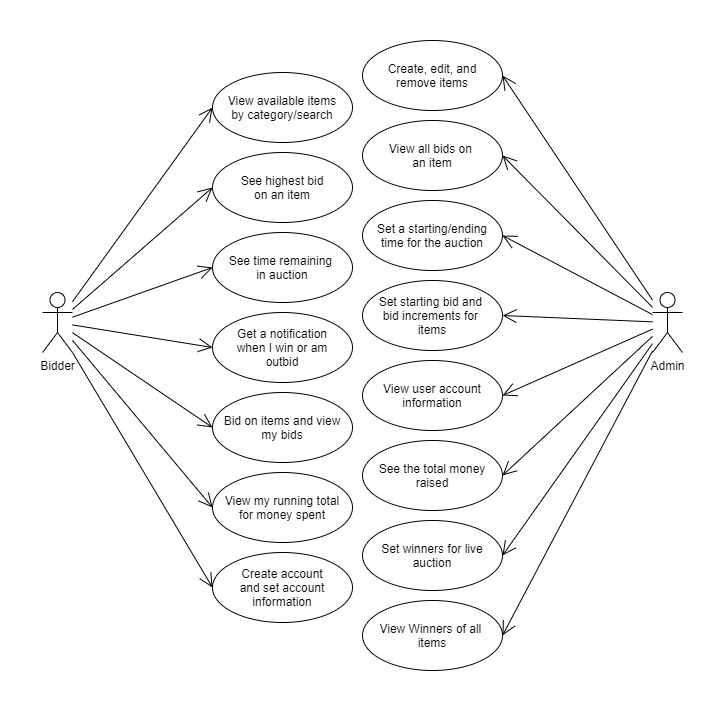

The diagram above was exported from draw.io. Its source (the exported page's mxGraphModel, read from the mxfile embedded in the PNG):
<mxGraphModel dx="1248" dy="706" grid="1" gridSize="10" guides="1" tooltips="1" connect="1" arrows="1" fold="1" page="1" pageScale="1" pageWidth="1169" pageHeight="826" background="#ffffff" math="0" shadow="0">
  <root>
    <mxCell id="0" />
    <mxCell id="1" parent="0" />
    <mxCell id="XGfoWVcaB37uWAsh4kn9-1" value="Admin" style="shape=umlActor;verticalLabelPosition=bottom;labelBackgroundColor=#ffffff;verticalAlign=top;html=1;outlineConnect=0;labelPosition=center;align=center;" parent="1" vertex="1">
      <mxGeometry x="690" y="350" width="30" height="60" as="geometry" />
    </mxCell>
    <mxCell id="XGfoWVcaB37uWAsh4kn9-10" value="Bidder" style="shape=umlActor;verticalLabelPosition=bottom;labelBackgroundColor=#ffffff;verticalAlign=top;html=1;outlineConnect=0;fontStyle=0;labelPosition=center;align=center;" parent="1" vertex="1">
      <mxGeometry x="80" y="350" width="30" height="60" as="geometry" />
    </mxCell>
    <mxCell id="XGfoWVcaB37uWAsh4kn9-15" value="View available items&lt;br&gt;by category/search" style="ellipse;whiteSpace=wrap;html=1;" parent="1" vertex="1">
      <mxGeometry x="250" y="130" width="140" height="70" as="geometry" />
    </mxCell>
    <mxCell id="XGfoWVcaB37uWAsh4kn9-16" value="" style="endArrow=open;endFill=1;endSize=12;html=1;entryX=0;entryY=0.5;entryDx=0;entryDy=0;" parent="1" edge="1" target="XGfoWVcaB37uWAsh4kn9-15" source="XGfoWVcaB37uWAsh4kn9-10">
      <mxGeometry width="160" relative="1" as="geometry">
        <mxPoint x="110" y="350" as="sourcePoint" />
        <mxPoint x="240" y="180" as="targetPoint" />
        <Array as="points" />
      </mxGeometry>
    </mxCell>
    <mxCell id="XGfoWVcaB37uWAsh4kn9-17" value="See highest bid&lt;br&gt;on an item" style="ellipse;whiteSpace=wrap;html=1;" parent="1" vertex="1">
      <mxGeometry x="250" y="210" width="140" height="70" as="geometry" />
    </mxCell>
    <mxCell id="XGfoWVcaB37uWAsh4kn9-18" value="See time remaining&amp;nbsp;&lt;br&gt;in auction" style="ellipse;whiteSpace=wrap;html=1;" parent="1" vertex="1">
      <mxGeometry x="250" y="290" width="140" height="70" as="geometry" />
    </mxCell>
    <mxCell id="XGfoWVcaB37uWAsh4kn9-19" value="" style="endArrow=open;endFill=1;endSize=12;html=1;entryX=1;entryY=0.5;entryDx=0;entryDy=0;" parent="1" edge="1" target="XGfoWVcaB37uWAsh4kn9-20" source="XGfoWVcaB37uWAsh4kn9-1">
      <mxGeometry width="160" relative="1" as="geometry">
        <mxPoint x="690" y="350" as="sourcePoint" />
        <mxPoint x="550" y="180" as="targetPoint" />
      </mxGeometry>
    </mxCell>
    <mxCell id="XGfoWVcaB37uWAsh4kn9-20" value="Create, edit, and&lt;br&gt;remove items" style="ellipse;whiteSpace=wrap;html=1;" parent="1" vertex="1">
      <mxGeometry x="400" y="98" width="140" height="70" as="geometry" />
    </mxCell>
    <mxCell id="XGfoWVcaB37uWAsh4kn9-21" value="View all bids on&amp;nbsp;&lt;br&gt;an item" style="ellipse;whiteSpace=wrap;html=1;" parent="1" vertex="1">
      <mxGeometry x="400" y="178" width="140" height="70" as="geometry" />
    </mxCell>
    <mxCell id="XGfoWVcaB37uWAsh4kn9-22" value="Set a starting/ending&lt;br&gt;time for the auction" style="ellipse;whiteSpace=wrap;html=1;" parent="1" vertex="1">
      <mxGeometry x="400" y="258" width="140" height="70" as="geometry" />
    </mxCell>
    <mxCell id="XGfoWVcaB37uWAsh4kn9-23" value="Get a notification&lt;br&gt;when I win or am&lt;br&gt;outbid" style="ellipse;whiteSpace=wrap;html=1;" parent="1" vertex="1">
      <mxGeometry x="250" y="370" width="140" height="70" as="geometry" />
    </mxCell>
    <mxCell id="XGfoWVcaB37uWAsh4kn9-24" value="Set starting bid and&amp;nbsp;&lt;br&gt;bid increments for&amp;nbsp;&lt;br&gt;items" style="ellipse;whiteSpace=wrap;html=1;" parent="1" vertex="1">
      <mxGeometry x="400" y="338" width="140" height="70" as="geometry" />
    </mxCell>
    <mxCell id="XGfoWVcaB37uWAsh4kn9-25" value="" style="endArrow=open;endFill=1;endSize=12;html=1;entryX=0;entryY=0.5;entryDx=0;entryDy=0;" parent="1" edge="1" target="XGfoWVcaB37uWAsh4kn9-17" source="XGfoWVcaB37uWAsh4kn9-10">
      <mxGeometry width="160" relative="1" as="geometry">
        <mxPoint x="120" y="360" as="sourcePoint" />
        <mxPoint x="240" y="250" as="targetPoint" />
      </mxGeometry>
    </mxCell>
    <mxCell id="XGfoWVcaB37uWAsh4kn9-26" value="" style="endArrow=open;endFill=1;endSize=12;html=1;entryX=0;entryY=0.5;entryDx=0;entryDy=0;" parent="1" edge="1" target="XGfoWVcaB37uWAsh4kn9-18" source="XGfoWVcaB37uWAsh4kn9-10">
      <mxGeometry width="160" relative="1" as="geometry">
        <mxPoint x="90" y="380" as="sourcePoint" />
        <mxPoint x="240" y="330" as="targetPoint" />
      </mxGeometry>
    </mxCell>
    <mxCell id="XGfoWVcaB37uWAsh4kn9-27" value="" style="endArrow=open;endFill=1;endSize=12;html=1;entryX=0;entryY=0.5;entryDx=0;entryDy=0;" parent="1" edge="1" target="Wk1rx66OlqcAeUAN-BU9-1" source="XGfoWVcaB37uWAsh4kn9-10">
      <mxGeometry width="160" relative="1" as="geometry">
        <mxPoint x="120" y="410" as="sourcePoint" />
        <mxPoint x="240" y="480" as="targetPoint" />
      </mxGeometry>
    </mxCell>
    <mxCell id="XGfoWVcaB37uWAsh4kn9-28" value="" style="endArrow=open;endFill=1;endSize=12;html=1;entryX=1;entryY=0.5;entryDx=0;entryDy=0;" parent="1" edge="1" target="XGfoWVcaB37uWAsh4kn9-21" source="XGfoWVcaB37uWAsh4kn9-1">
      <mxGeometry width="160" relative="1" as="geometry">
        <mxPoint x="680" y="390" as="sourcePoint" />
        <mxPoint x="550" y="250" as="targetPoint" />
      </mxGeometry>
    </mxCell>
    <mxCell id="XGfoWVcaB37uWAsh4kn9-29" value="" style="endArrow=open;endFill=1;endSize=12;html=1;entryX=1;entryY=0.5;entryDx=0;entryDy=0;" parent="1" edge="1" target="XGfoWVcaB37uWAsh4kn9-24" source="XGfoWVcaB37uWAsh4kn9-1">
      <mxGeometry width="160" relative="1" as="geometry">
        <mxPoint x="680" y="400" as="sourcePoint" />
        <mxPoint x="550" y="400" as="targetPoint" />
      </mxGeometry>
    </mxCell>
    <mxCell id="XGfoWVcaB37uWAsh4kn9-31" value="" style="endArrow=open;endFill=1;endSize=12;html=1;entryX=1;entryY=0.5;entryDx=0;entryDy=0;" parent="1" edge="1" target="Wk1rx66OlqcAeUAN-BU9-6" source="XGfoWVcaB37uWAsh4kn9-1">
      <mxGeometry width="160" relative="1" as="geometry">
        <mxPoint x="680" y="430" as="sourcePoint" />
        <mxPoint x="550" y="550" as="targetPoint" />
      </mxGeometry>
    </mxCell>
    <mxCell id="Wk1rx66OlqcAeUAN-BU9-1" value="Bid on items and view&lt;br&gt;my bids" style="ellipse;whiteSpace=wrap;html=1;" vertex="1" parent="1">
      <mxGeometry x="250" y="450" width="140" height="70" as="geometry" />
    </mxCell>
    <mxCell id="Wk1rx66OlqcAeUAN-BU9-2" value="View my running total&lt;br&gt;for money spent" style="ellipse;whiteSpace=wrap;html=1;" vertex="1" parent="1">
      <mxGeometry x="250" y="530" width="140" height="70" as="geometry" />
    </mxCell>
    <mxCell id="Wk1rx66OlqcAeUAN-BU9-3" value="" style="endArrow=open;endFill=1;endSize=12;html=1;entryX=0;entryY=0.5;entryDx=0;entryDy=0;" edge="1" parent="1" source="XGfoWVcaB37uWAsh4kn9-10" target="XGfoWVcaB37uWAsh4kn9-23">
      <mxGeometry width="160" relative="1" as="geometry">
        <mxPoint x="120" y="390" as="sourcePoint" />
        <mxPoint x="240" y="410" as="targetPoint" />
      </mxGeometry>
    </mxCell>
    <mxCell id="Wk1rx66OlqcAeUAN-BU9-4" value="" style="endArrow=open;endFill=1;endSize=12;html=1;entryX=0;entryY=0.5;entryDx=0;entryDy=0;" edge="1" parent="1" source="XGfoWVcaB37uWAsh4kn9-10" target="Wk1rx66OlqcAeUAN-BU9-2">
      <mxGeometry width="160" relative="1" as="geometry">
        <mxPoint x="140" y="430" as="sourcePoint" />
        <mxPoint x="240" y="550" as="targetPoint" />
      </mxGeometry>
    </mxCell>
    <mxCell id="Wk1rx66OlqcAeUAN-BU9-5" value="View user account information" style="ellipse;whiteSpace=wrap;html=1;" vertex="1" parent="1">
      <mxGeometry x="400" y="418" width="140" height="70" as="geometry" />
    </mxCell>
    <mxCell id="Wk1rx66OlqcAeUAN-BU9-6" value="See the total money raised" style="ellipse;whiteSpace=wrap;html=1;" vertex="1" parent="1">
      <mxGeometry x="400" y="498" width="140" height="70" as="geometry" />
    </mxCell>
    <mxCell id="Wk1rx66OlqcAeUAN-BU9-7" value="Set winners for live auction" style="ellipse;whiteSpace=wrap;html=1;" vertex="1" parent="1">
      <mxGeometry x="400" y="578" width="140" height="70" as="geometry" />
    </mxCell>
    <mxCell id="F2BmgtX_NV3-KNvX_irJ-1" value="" style="endArrow=open;endFill=1;endSize=12;html=1;entryX=1;entryY=0.5;entryDx=0;entryDy=0;" edge="1" parent="1" source="XGfoWVcaB37uWAsh4kn9-1" target="Wk1rx66OlqcAeUAN-BU9-5">
      <mxGeometry width="160" relative="1" as="geometry">
        <mxPoint x="680" y="410" as="sourcePoint" />
        <mxPoint x="550" y="480" as="targetPoint" />
      </mxGeometry>
    </mxCell>
    <mxCell id="F2BmgtX_NV3-KNvX_irJ-2" value="" style="endArrow=open;endFill=1;endSize=12;html=1;entryX=1;entryY=0.5;entryDx=0;entryDy=0;entryPerimeter=0;" edge="1" parent="1" source="XGfoWVcaB37uWAsh4kn9-1" target="XGfoWVcaB37uWAsh4kn9-22">
      <mxGeometry width="160" relative="1" as="geometry">
        <mxPoint x="60" y="700" as="sourcePoint" />
        <mxPoint x="550" y="325" as="targetPoint" />
      </mxGeometry>
    </mxCell>
    <mxCell id="F2BmgtX_NV3-KNvX_irJ-3" value="Create account&lt;br&gt;and set account&lt;br&gt;information" style="ellipse;whiteSpace=wrap;html=1;" vertex="1" parent="1">
      <mxGeometry x="250" y="610" width="140" height="70" as="geometry" />
    </mxCell>
    <mxCell id="F2BmgtX_NV3-KNvX_irJ-5" value="" style="endArrow=open;endFill=1;endSize=12;html=1;exitX=1;exitY=1;exitDx=0;exitDy=0;exitPerimeter=0;entryX=0;entryY=0.5;entryDx=0;entryDy=0;" edge="1" parent="1" source="XGfoWVcaB37uWAsh4kn9-10" target="F2BmgtX_NV3-KNvX_irJ-3">
      <mxGeometry width="160" relative="1" as="geometry">
        <mxPoint x="120" y="420" as="sourcePoint" />
        <mxPoint x="240" y="630" as="targetPoint" />
      </mxGeometry>
    </mxCell>
    <mxCell id="F2BmgtX_NV3-KNvX_irJ-6" value="" style="endArrow=open;endFill=1;endSize=12;html=1;entryX=1;entryY=0.5;entryDx=0;entryDy=0;" edge="1" parent="1" source="XGfoWVcaB37uWAsh4kn9-1" target="Wk1rx66OlqcAeUAN-BU9-7">
      <mxGeometry width="160" relative="1" as="geometry">
        <mxPoint x="680" y="440" as="sourcePoint" />
        <mxPoint x="550" y="630" as="targetPoint" />
      </mxGeometry>
    </mxCell>
    <mxCell id="F2BmgtX_NV3-KNvX_irJ-9" value="View Winners of all&amp;nbsp;&lt;br&gt;items" style="ellipse;whiteSpace=wrap;html=1;" vertex="1" parent="1">
      <mxGeometry x="400" y="658" width="140" height="70" as="geometry" />
    </mxCell>
    <mxCell id="F2BmgtX_NV3-KNvX_irJ-10" value="" style="endArrow=open;endFill=1;endSize=12;html=1;entryX=1;entryY=0.5;entryDx=0;entryDy=0;" edge="1" parent="1" source="XGfoWVcaB37uWAsh4kn9-1" target="F2BmgtX_NV3-KNvX_irJ-9">
      <mxGeometry width="160" relative="1" as="geometry">
        <mxPoint x="690" y="440" as="sourcePoint" />
        <mxPoint x="550" y="700" as="targetPoint" />
      </mxGeometry>
    </mxCell>
  </root>
</mxGraphModel>